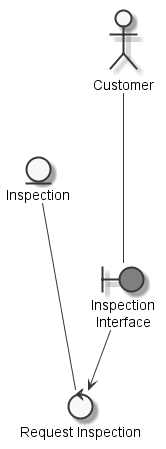

The diagram above was rendered by PlantUML. Its source (embedded in the PNG):
@startuml
	skinparam defaultTextAlignment center
	skinparam monochrome true

	entity "Inspection" as thinginspection
	actor "Customer" as actorcustomer
	boundary "Inspection\nInterface" as thinginspectioninterface #grey
	control "Request Inspection" as controlrequestinspection

	actorcustomer --- thinginspectioninterface
	thinginspection --- controlrequestinspection
	thinginspectioninterface --> controlrequestinspection

@enduml